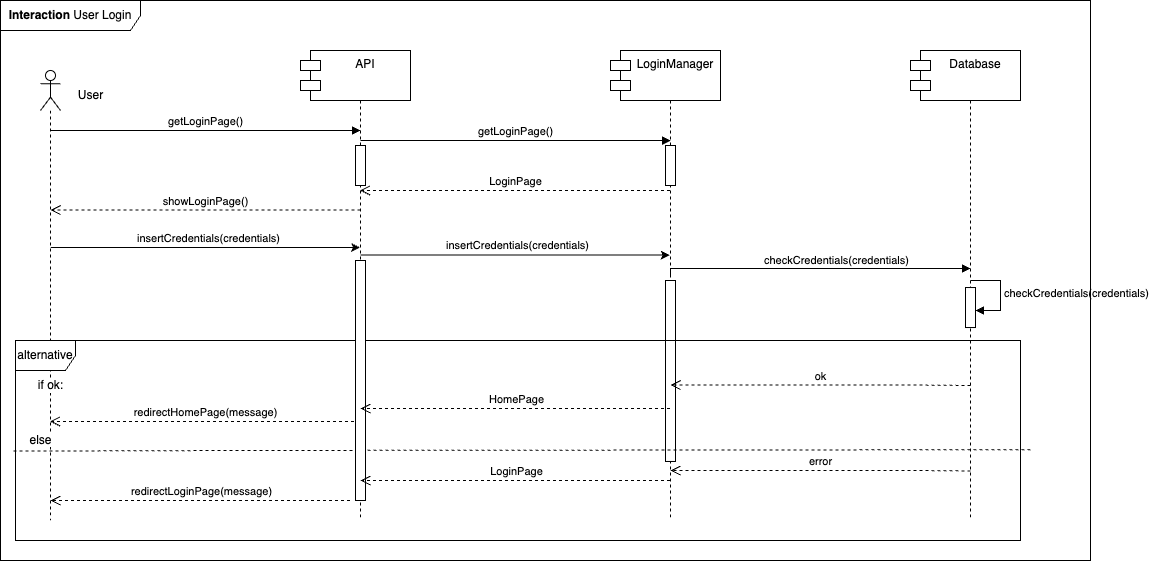

The diagram above was exported from draw.io. Its source (the exported page's mxGraphModel, read from the mxfile embedded in the PNG):
<mxGraphModel dx="977" dy="658" grid="1" gridSize="10" guides="1" tooltips="1" connect="1" arrows="1" fold="1" page="1" pageScale="1" pageWidth="850" pageHeight="1100" math="0" shadow="0">
  <root>
    <mxCell id="0" />
    <mxCell id="1" parent="0" />
    <mxCell id="rRQOPOqROTzxPJMI8QWG-17" value="LoginManager" style="shape=umlLifeline;perimeter=lifelinePerimeter;whiteSpace=wrap;html=1;container=1;dropTarget=0;collapsible=0;recursiveResize=0;outlineConnect=0;portConstraint=eastwest;newEdgeStyle={&quot;curved&quot;:0,&quot;rounded&quot;:0};" vertex="1" parent="1">
      <mxGeometry x="1080" y="370" width="100" height="460" as="geometry" />
    </mxCell>
    <mxCell id="rRQOPOqROTzxPJMI8QWG-18" value="" style="html=1;points=[[0,0,0,0,5],[0,1,0,0,-5],[1,0,0,0,5],[1,1,0,0,-5]];perimeter=orthogonalPerimeter;outlineConnect=0;targetShapes=umlLifeline;portConstraint=eastwest;newEdgeStyle={&quot;curved&quot;:0,&quot;rounded&quot;:0};" vertex="1" parent="rRQOPOqROTzxPJMI8QWG-17">
      <mxGeometry x="45" y="227.02999999999997" width="10" height="40" as="geometry" />
    </mxCell>
    <mxCell id="rRQOPOqROTzxPJMI8QWG-19" value="checkCredentials(credentials)" style="html=1;align=left;spacingLeft=2;endArrow=block;rounded=0;edgeStyle=orthogonalEdgeStyle;curved=0;rounded=0;" edge="1" parent="rRQOPOqROTzxPJMI8QWG-17">
      <mxGeometry relative="1" as="geometry">
        <mxPoint x="50" y="219.99999999999997" as="sourcePoint" />
        <Array as="points">
          <mxPoint x="80" y="249.99999999999997" />
        </Array>
        <mxPoint x="55" y="250.01761904761904" as="targetPoint" />
      </mxGeometry>
    </mxCell>
    <mxCell id="aM9ryv3xv72pqoxQDRHE-7" value="getLoginPage()" style="html=1;verticalAlign=bottom;endArrow=block;edgeStyle=elbowEdgeStyle;elbow=vertical;curved=0;rounded=0;" parent="1" edge="1">
      <mxGeometry x="0.0023" relative="1" as="geometry">
        <mxPoint x="209.81034482758616" y="439.9999999999999" as="sourcePoint" />
        <Array as="points">
          <mxPoint x="400" y="440" />
          <mxPoint x="365" y="410" />
        </Array>
        <mxPoint x="520" y="440" as="targetPoint" />
        <mxPoint as="offset" />
      </mxGeometry>
    </mxCell>
    <mxCell id="1ZKG4CmkqfWAM7Gi57S6-6" value="&lt;b&gt;Interaction&lt;/b&gt; User Login" style="shape=umlFrame;whiteSpace=wrap;html=1;pointerEvents=0;width=140;height=30;" parent="1" vertex="1">
      <mxGeometry x="160" y="310" width="1090" height="560" as="geometry" />
    </mxCell>
    <mxCell id="1ZKG4CmkqfWAM7Gi57S6-11" value="LoginManager" style="shape=umlLifeline;perimeter=lifelinePerimeter;whiteSpace=wrap;html=1;container=1;dropTarget=0;collapsible=0;recursiveResize=0;outlineConnect=0;portConstraint=eastwest;newEdgeStyle={&quot;curved&quot;:0,&quot;rounded&quot;:0};" parent="1" vertex="1">
      <mxGeometry x="780" y="370" width="100" height="460" as="geometry" />
    </mxCell>
    <mxCell id="1ZKG4CmkqfWAM7Gi57S6-21" value="" style="html=1;points=[[0,0,0,0,5],[0,1,0,0,-5],[1,0,0,0,5],[1,1,0,0,-5]];perimeter=orthogonalPerimeter;outlineConnect=0;targetShapes=umlLifeline;portConstraint=eastwest;newEdgeStyle={&quot;curved&quot;:0,&quot;rounded&quot;:0};" parent="1ZKG4CmkqfWAM7Gi57S6-11" vertex="1">
      <mxGeometry x="45" y="220" width="10" height="180.97" as="geometry" />
    </mxCell>
    <mxCell id="1ZKG4CmkqfWAM7Gi57S6-22" value="checkCredentials(credentials)" style="html=1;align=left;spacingLeft=2;endArrow=block;rounded=0;edgeStyle=orthogonalEdgeStyle;curved=0;rounded=0;" parent="1ZKG4CmkqfWAM7Gi57S6-11" edge="1">
      <mxGeometry x="-0.3682" y="8" relative="1" as="geometry">
        <mxPoint x="50" y="215.02999999999997" as="sourcePoint" />
        <Array as="points">
          <mxPoint x="50" y="208" />
        </Array>
        <mxPoint x="350" y="208" as="targetPoint" />
        <mxPoint as="offset" />
      </mxGeometry>
    </mxCell>
    <mxCell id="ymWepqPld3naHtEsWhe9-1" value="" style="html=1;points=[[0,0,0,0,5],[0,1,0,0,-5],[1,0,0,0,5],[1,1,0,0,-5]];perimeter=orthogonalPerimeter;outlineConnect=0;targetShapes=umlLifeline;portConstraint=eastwest;newEdgeStyle={&quot;curved&quot;:0,&quot;rounded&quot;:0};" parent="1ZKG4CmkqfWAM7Gi57S6-11" vertex="1">
      <mxGeometry x="45" y="85" width="10" height="40" as="geometry" />
    </mxCell>
    <mxCell id="1ZKG4CmkqfWAM7Gi57S6-17" style="edgeStyle=orthogonalEdgeStyle;rounded=0;orthogonalLoop=1;jettySize=auto;html=1;curved=0;" parent="1" edge="1">
      <mxGeometry relative="1" as="geometry">
        <mxPoint x="210.24683544303792" y="557.0126582278481" as="sourcePoint" />
        <mxPoint x="519.5" y="557.0126582278481" as="targetPoint" />
        <Array as="points">
          <mxPoint x="280" y="557" />
          <mxPoint x="280" y="557" />
        </Array>
      </mxGeometry>
    </mxCell>
    <mxCell id="1ZKG4CmkqfWAM7Gi57S6-18" value="insertCredentials(credentials)" style="edgeLabel;html=1;align=center;verticalAlign=middle;resizable=0;points=[];" parent="1ZKG4CmkqfWAM7Gi57S6-17" vertex="1" connectable="0">
      <mxGeometry x="0.0133" y="1" relative="1" as="geometry">
        <mxPoint y="-9" as="offset" />
      </mxGeometry>
    </mxCell>
    <mxCell id="1ZKG4CmkqfWAM7Gi57S6-13" value="" style="shape=umlLifeline;perimeter=lifelinePerimeter;whiteSpace=wrap;html=1;container=1;dropTarget=0;collapsible=0;recursiveResize=0;outlineConnect=0;portConstraint=eastwest;newEdgeStyle={&quot;curved&quot;:0,&quot;rounded&quot;:0};participant=umlActor;size=40;" parent="1" vertex="1">
      <mxGeometry x="200" y="380" width="20" height="450" as="geometry" />
    </mxCell>
    <mxCell id="1ZKG4CmkqfWAM7Gi57S6-14" value="User" style="text;html=1;align=center;verticalAlign=middle;resizable=0;points=[];autosize=1;strokeColor=none;fillColor=none;" parent="1" vertex="1">
      <mxGeometry x="225" y="390" width="50" height="30" as="geometry" />
    </mxCell>
    <mxCell id="1ZKG4CmkqfWAM7Gi57S6-16" value="LoginPage" style="html=1;verticalAlign=bottom;endArrow=open;dashed=1;endSize=8;curved=0;rounded=0;" parent="1" edge="1">
      <mxGeometry x="-0.0023" relative="1" as="geometry">
        <mxPoint x="829.5" y="500" as="sourcePoint" />
        <mxPoint x="519.5" y="500" as="targetPoint" />
        <Array as="points">
          <mxPoint x="550" y="500" />
        </Array>
        <mxPoint as="offset" />
      </mxGeometry>
    </mxCell>
    <mxCell id="1ZKG4CmkqfWAM7Gi57S6-19" value="redirectHomePage(message)" style="html=1;verticalAlign=bottom;endArrow=open;dashed=1;endSize=8;curved=0;rounded=0;" parent="1" edge="1" target="1ZKG4CmkqfWAM7Gi57S6-13">
      <mxGeometry x="-0.0023" relative="1" as="geometry">
        <mxPoint x="519.5" y="731.05" as="sourcePoint" />
        <mxPoint x="220" y="731.05" as="targetPoint" />
        <Array as="points">
          <mxPoint x="460" y="731.05" />
          <mxPoint x="400" y="731.05" />
          <mxPoint x="340" y="731.05" />
          <mxPoint x="310" y="731.05" />
        </Array>
        <mxPoint as="offset" />
      </mxGeometry>
    </mxCell>
    <mxCell id="1ZKG4CmkqfWAM7Gi57S6-23" value="alternative" style="shape=umlFrame;whiteSpace=wrap;html=1;pointerEvents=0;" parent="1" vertex="1">
      <mxGeometry x="175" y="650" width="1005" height="200" as="geometry" />
    </mxCell>
    <mxCell id="1ZKG4CmkqfWAM7Gi57S6-24" value="if ok:" style="text;html=1;align=center;verticalAlign=middle;resizable=0;points=[];autosize=1;strokeColor=none;fillColor=none;labelBackgroundColor=default;" parent="1" vertex="1">
      <mxGeometry x="185" y="680" width="50" height="30" as="geometry" />
    </mxCell>
    <mxCell id="1ZKG4CmkqfWAM7Gi57S6-25" value="" style="endArrow=none;dashed=1;html=1;rounded=0;entryX=1.01;entryY=0.596;entryDx=0;entryDy=0;entryPerimeter=0;exitX=-0.002;exitY=0.603;exitDx=0;exitDy=0;exitPerimeter=0;" parent="1" edge="1">
      <mxGeometry width="50" height="50" relative="1" as="geometry">
        <mxPoint x="172.99" y="760.6000000000001" as="sourcePoint" />
        <mxPoint x="1190.0500000000002" y="759.2" as="targetPoint" />
        <Array as="points">
          <mxPoint x="400" y="760" />
        </Array>
      </mxGeometry>
    </mxCell>
    <mxCell id="1ZKG4CmkqfWAM7Gi57S6-26" value="&lt;span style=&quot;background-color: rgb(255, 255, 255);&quot;&gt;else&lt;/span&gt;" style="text;html=1;align=center;verticalAlign=middle;resizable=0;points=[];autosize=1;strokeColor=none;fillColor=none;" parent="1" vertex="1">
      <mxGeometry x="175" y="735" width="50" height="30" as="geometry" />
    </mxCell>
    <mxCell id="1ZKG4CmkqfWAM7Gi57S6-27" value="redirectLoginPage(message)" style="html=1;verticalAlign=bottom;endArrow=open;dashed=1;endSize=8;curved=0;rounded=0;" parent="1" edge="1">
      <mxGeometry x="-0.0023" relative="1" as="geometry">
        <mxPoint x="509.5" y="810" as="sourcePoint" />
        <mxPoint x="210" y="810" as="targetPoint" />
        <Array as="points">
          <mxPoint x="450" y="810" />
          <mxPoint x="390" y="810" />
          <mxPoint x="330" y="810" />
          <mxPoint x="300" y="810" />
        </Array>
        <mxPoint as="offset" />
      </mxGeometry>
    </mxCell>
    <mxCell id="rRQOPOqROTzxPJMI8QWG-2" value="API" style="shape=umlLifeline;perimeter=lifelinePerimeter;whiteSpace=wrap;html=1;container=1;dropTarget=0;collapsible=0;recursiveResize=0;outlineConnect=0;portConstraint=eastwest;newEdgeStyle={&quot;curved&quot;:0,&quot;rounded&quot;:0};" vertex="1" parent="1">
      <mxGeometry x="470" y="370" width="100" height="460" as="geometry" />
    </mxCell>
    <mxCell id="rRQOPOqROTzxPJMI8QWG-6" value="" style="html=1;points=[[0,0,0,0,5],[0,1,0,0,-5],[1,0,0,0,5],[1,1,0,0,-5]];perimeter=orthogonalPerimeter;outlineConnect=0;targetShapes=umlLifeline;portConstraint=eastwest;newEdgeStyle={&quot;curved&quot;:0,&quot;rounded&quot;:0};" vertex="1" parent="rRQOPOqROTzxPJMI8QWG-2">
      <mxGeometry x="45" y="85" width="10" height="40" as="geometry" />
    </mxCell>
    <mxCell id="rRQOPOqROTzxPJMI8QWG-12" value="" style="html=1;points=[[0,0,0,0,5],[0,1,0,0,-5],[1,0,0,0,5],[1,1,0,0,-5]];perimeter=orthogonalPerimeter;outlineConnect=0;targetShapes=umlLifeline;portConstraint=eastwest;newEdgeStyle={&quot;curved&quot;:0,&quot;rounded&quot;:0};" vertex="1" parent="rRQOPOqROTzxPJMI8QWG-2">
      <mxGeometry x="45" y="200" width="10" height="240" as="geometry" />
    </mxCell>
    <mxCell id="rRQOPOqROTzxPJMI8QWG-4" value="getLoginPage()" style="html=1;verticalAlign=bottom;endArrow=block;edgeStyle=elbowEdgeStyle;elbow=vertical;curved=0;rounded=0;" edge="1" parent="1">
      <mxGeometry x="0.0023" relative="1" as="geometry">
        <mxPoint x="520.0003448275861" y="449.9999999999999" as="sourcePoint" />
        <Array as="points">
          <mxPoint x="710.19" y="450" />
          <mxPoint x="675.19" y="420" />
        </Array>
        <mxPoint x="830.19" y="450" as="targetPoint" />
        <mxPoint as="offset" />
      </mxGeometry>
    </mxCell>
    <mxCell id="rRQOPOqROTzxPJMI8QWG-5" value="showLoginPage()" style="html=1;verticalAlign=bottom;endArrow=open;dashed=1;endSize=8;curved=0;rounded=0;" edge="1" parent="1">
      <mxGeometry x="-0.0023" relative="1" as="geometry">
        <mxPoint x="520" y="519.52" as="sourcePoint" />
        <mxPoint x="210" y="519.52" as="targetPoint" />
        <Array as="points">
          <mxPoint x="240.5" y="519.52" />
        </Array>
        <mxPoint as="offset" />
      </mxGeometry>
    </mxCell>
    <mxCell id="rRQOPOqROTzxPJMI8QWG-7" style="edgeStyle=orthogonalEdgeStyle;rounded=0;orthogonalLoop=1;jettySize=auto;html=1;curved=0;" edge="1" parent="1">
      <mxGeometry relative="1" as="geometry">
        <mxPoint x="519.996835443038" y="564.5226582278481" as="sourcePoint" />
        <mxPoint x="829.25" y="564.5226582278481" as="targetPoint" />
        <Array as="points">
          <mxPoint x="589.75" y="564.51" />
          <mxPoint x="589.75" y="564.51" />
        </Array>
      </mxGeometry>
    </mxCell>
    <mxCell id="rRQOPOqROTzxPJMI8QWG-8" value="insertCredentials(credentials)" style="edgeLabel;html=1;align=center;verticalAlign=middle;resizable=0;points=[];" vertex="1" connectable="0" parent="rRQOPOqROTzxPJMI8QWG-7">
      <mxGeometry x="0.0133" y="1" relative="1" as="geometry">
        <mxPoint y="-9" as="offset" />
      </mxGeometry>
    </mxCell>
    <mxCell id="rRQOPOqROTzxPJMI8QWG-11" value="HomePage" style="html=1;verticalAlign=bottom;endArrow=open;dashed=1;endSize=8;curved=0;rounded=0;" edge="1" parent="1">
      <mxGeometry x="-0.0023" relative="1" as="geometry">
        <mxPoint x="829.5" y="718.05" as="sourcePoint" />
        <mxPoint x="520" y="718" as="targetPoint" />
        <Array as="points">
          <mxPoint x="770" y="718.05" />
          <mxPoint x="710" y="718.05" />
          <mxPoint x="650" y="718.05" />
          <mxPoint x="620" y="718.05" />
        </Array>
        <mxPoint as="offset" />
      </mxGeometry>
    </mxCell>
    <mxCell id="rRQOPOqROTzxPJMI8QWG-13" value="LoginPage" style="html=1;verticalAlign=bottom;endArrow=open;dashed=1;endSize=8;curved=0;rounded=0;" edge="1" parent="1">
      <mxGeometry x="-0.0023" relative="1" as="geometry">
        <mxPoint x="829.5" y="790.05" as="sourcePoint" />
        <mxPoint x="520" y="790" as="targetPoint" />
        <Array as="points">
          <mxPoint x="770" y="790.05" />
          <mxPoint x="710" y="790.05" />
          <mxPoint x="650" y="790.05" />
          <mxPoint x="620" y="790.05" />
        </Array>
        <mxPoint as="offset" />
      </mxGeometry>
    </mxCell>
    <mxCell id="rRQOPOqROTzxPJMI8QWG-14" value="API" style="shape=module;align=left;spacingLeft=20;align=center;verticalAlign=top;whiteSpace=wrap;html=1;" vertex="1" parent="1">
      <mxGeometry x="460" y="360" width="110" height="50" as="geometry" />
    </mxCell>
    <mxCell id="rRQOPOqROTzxPJMI8QWG-15" value="LoginManager" style="shape=module;align=left;spacingLeft=20;align=center;verticalAlign=top;whiteSpace=wrap;html=1;" vertex="1" parent="1">
      <mxGeometry x="770" y="360" width="110" height="50" as="geometry" />
    </mxCell>
    <mxCell id="rRQOPOqROTzxPJMI8QWG-16" value="Database" style="shape=module;align=left;spacingLeft=20;align=center;verticalAlign=top;whiteSpace=wrap;html=1;" vertex="1" parent="1">
      <mxGeometry x="1070" y="360" width="110" height="50" as="geometry" />
    </mxCell>
    <mxCell id="rRQOPOqROTzxPJMI8QWG-21" value="ok" style="html=1;verticalAlign=bottom;endArrow=open;dashed=1;endSize=8;curved=0;rounded=0;" edge="1" parent="1">
      <mxGeometry x="-0.0023" relative="1" as="geometry">
        <mxPoint x="1130" y="695" as="sourcePoint" />
        <mxPoint x="830" y="694.52" as="targetPoint" />
        <Array as="points">
          <mxPoint x="1080" y="694.5699999999999" />
          <mxPoint x="1020" y="694.5699999999999" />
          <mxPoint x="960" y="694.5699999999999" />
          <mxPoint x="930" y="694.5699999999999" />
        </Array>
        <mxPoint as="offset" />
      </mxGeometry>
    </mxCell>
    <mxCell id="rRQOPOqROTzxPJMI8QWG-22" value="error" style="html=1;verticalAlign=bottom;endArrow=open;dashed=1;endSize=8;curved=0;rounded=0;" edge="1" parent="1">
      <mxGeometry x="-0.0032" relative="1" as="geometry">
        <mxPoint x="1130" y="780.48" as="sourcePoint" />
        <mxPoint x="830" y="780" as="targetPoint" />
        <Array as="points">
          <mxPoint x="1080" y="780.05" />
          <mxPoint x="1020" y="780.05" />
          <mxPoint x="960" y="780.05" />
          <mxPoint x="930" y="780.05" />
        </Array>
        <mxPoint as="offset" />
      </mxGeometry>
    </mxCell>
  </root>
</mxGraphModel>